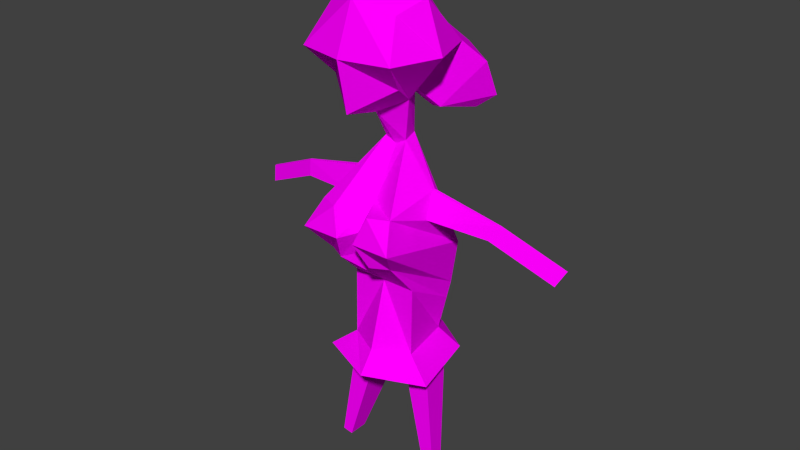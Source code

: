 # Source: irispi.blend  (saved by Blender 2.77.0; exported with 4.5.12 LTS)
import bpy
from mathutils import Matrix  # noqa: F401  (used for matrix-valued properties, if any)

bpy.ops.wm.read_factory_settings(use_empty=True)
scene = bpy.context.scene
scene.name = 'Scene'

# ---- collections
col_collection_1 = bpy.data.collections.new('Collection 1'); scene.collection.children.link(col_collection_1)

# ---- images (referenced by path relative to the original .blend; pixels are not part of the script)
import os
ASSET_DIR = os.environ.get("B2B_ASSET_DIR", "")  # directory of the original .blend (textures are referenced by path, not embedded)
HERE = os.path.dirname(os.path.abspath(__file__))  # packed textures are extracted next to this script under _unpacked/

def load_image(name, relpath, width, height, colorspace="sRGB"):
    """Load a texture the original file referenced (path relative to the .blend, or extracted next to this script)."""
    p = next((c for c in (os.path.join(HERE, relpath), os.path.join(ASSET_DIR, relpath)) if relpath and os.path.exists(c)), "")
    if p:
        img = bpy.data.images.load(p, check_existing=True)
        img.name = name
    else:  # same state as the original file: an image datablock whose file is absent (Cycles renders it pink)
        img = bpy.data.images.new(name, width, height)
        img.source = "FILE"
        img.filepath = "//" + (relpath or name)
    img.colorspace_settings.name = colorspace
    return img
img_colorpalette_jpg_001 = load_image('colorPalette.jpg.001', 'colorPalette.jpg', 1024, 1024, 'sRGB')

# ---- materials (node trees are filled in below, after node groups)
mat_material = bpy.data.materials.new('Material')
mat_material.alpha_threshold = 0.0
mat_material.roughness = 0.5
mat_material.line_color = (0.0, 0.0, 0.0, 1.0)

# ---- material node trees
mat_material.use_nodes = True; mat_material.node_tree.nodes.clear()
_N = mat_material.node_tree.nodes; _L = mat_material.node_tree.links
n0 = _N.new('ShaderNodeOutputMaterial'); n0.name = 'Material Output'; n0.location = (300, 300)
n1 = _N.new('ShaderNodeBsdfDiffuse'); n1.name = 'Diffuse BSDF'; n1.location = (10, 300)
n2 = _N.new('ShaderNodeTexCoord'); n2.name = 'Texture Coordinate'; n2.location = (120, 149)
n3 = _N.new('ShaderNodeTexImage'); n3.name = 'Image Texture'; n3.location = (367, 136)
n3.width = 140
n3.image = img_colorpalette_jpg_001
_L.new(n1.outputs[0], n0.inputs[0])
_L.new(n2.outputs[2], n3.inputs[0])
_L.new(n3.outputs[0], n1.inputs[0])
n0.is_active_output = True

# ---- world
world_world = bpy.data.worlds.new('World'); scene.world = world_world
world_world.color = (0.05088, 0.05088, 0.05088)
world_world.use_sun_shadow = False
world_world.sun_shadow_jitter_overblur = 0.0
world_world.cycles.sampling_method = 'NONE'
world_world.cycles.sample_map_resolution = 256

# ---- meshes
me_cube = bpy.data.meshes.new('Cube')
me_cube.from_pydata([(0.4031, -0.2835, 1.402), (0.1961, 0.06334, 0.9994), (0.2995, 0.3348, 1.702), (0.2995, 0.3065, 1.162), (0.2995, -0.1192, 1.6), (0.1457, -0.067, 1.05), (0.4031, 0.1197, 1.806), (0.4031, 0.5228, 1.402), (0.541, 0.1197, 1.402), (0.07143, -0.1552, 0.6519), (0.09614, -0.0215, 0.6272), (0.4117, -0.2903, -0.2331), (0.3248, 0.4371, 0.198), (0.202, -0.3291, -1.131), (0.2888, 0.1404, -1.131), (0.3729, -0.02975, 0.3061), (0.3761, -0.001859, 0.2995), (0.3798, -0.05793, 0.1084), (0.4078, 0.1028, 0.09874), (0.9543, -0.07304, 0.1659), (0.9537, -0.05648, 0.1616), (0.8904, -0.08977, 0.06733), (0.9008, 0.005669, 0.05306), (1.483, -0.1717, -0.07163), (1.482, -0.1552, -0.0759), (1.419, -0.1885, -0.1702), (1.429, -0.09303, -0.1844), (0.319, -0.2646, -1.327), (0.3761, 0.04894, -1.317), (0.1538, -0.3731, -1.355), (0.1538, 0.04894, -1.355), (0.4806, -0.02337, -2.272), (0.5039, 0.1044, -2.268), (0.4132, -0.06759, -2.284), (0.4132, 0.1044, -2.284), (0.3237, -0.3255, -0.6466), (0.2884, 0.3943, -0.2456), (-0.4031, -0.2835, 1.402), (-0.1961, 0.06334, 0.9994), (9.128e-08, -0.2228, 1.855), (9.128e-08, -0.1613, 0.9994), (-0.2995, 0.3348, 1.702), (-0.2995, 0.3065, 1.162), (-0.2995, -0.1192, 1.6), (-0.1457, -0.067, 1.05), (9.128e-08, 0.5228, 0.9696), (9.128e-08, 0.4509, 1.806), (-0.4031, 0.1197, 1.806), (-0.4031, 0.5228, 1.402), (9.128e-08, 0.6113, 1.402), (-0.541, 0.1197, 1.402), (1.396e-07, -0.6036, 1.402), (9.128e-08, 0.2057, 0.8988), (9.128e-08, 0.1197, 2.012), (-0.07143, -0.1552, 0.6519), (-0.09614, -0.0215, 0.6272), (9.128e-08, -0.2015, 0.6272), (9.128e-08, -0.0215, 0.5778), (-0.4117, -0.2903, -0.2331), (-0.3248, 0.4371, 0.198), (9.128e-08, -0.5568, -0.2331), (1.208e-07, 0.2255, 0.198), (-0.202, -0.3291, -1.131), (-0.2888, 0.1404, -1.131), (9.128e-08, -0.4916, -1.131), (6.78e-08, 0.2959, -1.131), (-0.3729, -0.02975, 0.3061), (-0.3761, -0.001859, 0.2995), (-0.3798, -0.05793, 0.1084), (-0.4078, 0.1028, 0.09874), (-0.9543, -0.07304, 0.1659), (-0.9537, -0.05648, 0.1616), (-0.8904, -0.08977, 0.06733), (-0.9008, 0.005669, 0.05306), (-1.483, -0.1717, -0.07163), (-1.482, -0.1552, -0.0759), (-1.419, -0.1885, -0.1702), (-1.429, -0.09303, -0.1844), (-0.319, -0.2646, -1.327), (-0.3761, 0.04894, -1.317), (-0.1538, -0.3731, -1.355), (-0.1538, 0.04894, -1.355), (-0.4806, -0.02337, -2.272), (-0.5039, 0.1044, -2.268), (-0.4132, -0.06759, -2.284), (-0.4132, 0.1044, -2.284), (-0.3237, -0.3255, -0.6466), (-0.2884, 0.3943, -0.2456), (1.208e-07, 0.1827, -0.2456), (9.128e-08, -0.5587, -0.6466), (0.2822, -0.3268, -0.8118), (1.166e-07, 0.1296, -0.5474), (9.128e-08, -0.5358, -0.8118), (0.2885, 0.1296, -0.5474), (-0.2822, -0.3268, -0.8118), (-0.2885, 0.1296, -0.5474), (0.1624, 0.5133, 0.198), (0.412, 0.5814, -0.02379), (9.583e-08, 0.3698, -0.02379), (0.1442, 0.4706, -0.2456), (-0.1624, 0.5133, 0.198), (-0.412, 0.5814, -0.02379), (-0.1442, 0.4706, -0.2456), (-0.07875, 0.5814, -0.02379), (0.07875, 0.5814, -0.02379), (0.3189, -0.3877, -1.275), (0.4705, 0.2543, -1.275), (-0.3869, -0.3877, -1.275), (-0.5385, 0.2543, -1.275), (-0.03401, -0.6098, -1.275), (-0.03401, 0.4668, -1.275), (0.5293, -0.5699, 0.9343), (0.3108, -0.6687, 0.9343), (0.3108, -0.5322, 0.8099), (0.3897, -0.5031, 0.8255), (-0.5293, -0.5699, 0.9343), (-0.3897, -0.5031, 0.8255), (-0.3108, -0.5322, 0.8099), (-0.3108, -0.6687, 0.9343), (0.1249, -0.7484, 1.234), (0.528, -0.4283, 1.234), (0.1249, -0.3061, 0.8306), (0.2706, -0.2118, 0.881), (-0.2706, -0.2118, 0.881), (-0.528, -0.4283, 1.234), (-0.1249, -0.3061, 0.8306), (-0.1249, -0.7484, 1.234)], [], [(4, 39, 51, 0), (2, 6, 8, 7), (6, 4, 0, 8), (46, 2, 7, 49), (7, 8, 1, 3), (52, 45, 3, 1), (8, 0, 5, 1), (49, 7, 3, 45), (4, 6, 53, 39), (6, 2, 46, 53), (57, 10, 12, 96, 61), (9, 56, 60, 11), (5, 40, 56, 9), (1, 5, 9, 10), (52, 1, 10, 57), (93, 90, 13, 14), (11, 12, 18, 17), (64, 65, 30, 29), (90, 92, 64, 13), (91, 93, 14, 65), (18, 16, 20, 22), (9, 11, 17, 15), (10, 9, 15, 16), (12, 10, 16, 18), (21, 22, 26, 25), (17, 18, 22, 21), (15, 17, 21, 19), (16, 15, 19, 20), (24, 23, 25, 26), (19, 21, 25, 23), (20, 19, 23, 24), (22, 20, 24, 26), (29, 30, 34, 33), (65, 14, 28, 30), (14, 13, 27, 28), (13, 64, 29, 27), (33, 34, 32, 31), (27, 29, 33, 31), (30, 28, 32, 34), (28, 27, 31, 32), (104, 97, 36, 99), (11, 60, 89, 35), (12, 11, 35, 36, 97), (43, 37, 51, 39), (41, 48, 50, 47), (47, 50, 37, 43), (46, 49, 48, 41), (48, 42, 38, 50), (52, 38, 42, 45), (50, 38, 44, 37), (49, 45, 42, 48), (43, 39, 53, 47), (47, 53, 46, 41), (57, 61, 100, 59, 55), (54, 58, 60, 56), (44, 54, 56, 40), (38, 55, 54, 44), (52, 57, 55, 38), (95, 63, 62, 94), (58, 68, 69, 59), (64, 80, 81, 65), (94, 62, 64, 92), (91, 65, 63, 95), (69, 73, 71, 67), (54, 66, 68, 58), (55, 67, 66, 54), (59, 69, 67, 55), (72, 76, 77, 73), (68, 72, 73, 69), (66, 70, 72, 68), (67, 71, 70, 66), (75, 77, 76, 74), (70, 74, 76, 72), (71, 75, 74, 70), (73, 77, 75, 71), (80, 84, 85, 81), (65, 81, 79, 63), (63, 79, 78, 62), (62, 78, 80, 64), (84, 82, 83, 85), (78, 82, 84, 80), (81, 85, 83, 79), (79, 83, 82, 78), (103, 102, 87, 101), (58, 86, 89, 60), (59, 101, 87, 86, 58), (88, 91, 95, 87, 102), (86, 94, 92, 89), (87, 95, 94, 86), (88, 99, 36, 93, 91), (35, 89, 92, 90), (36, 35, 90, 93), (100, 103, 101, 59), (61, 98, 103, 100), (98, 88, 102, 103), (98, 104, 99, 88), (61, 96, 104, 98), (96, 12, 97, 104), (14, 65, 110, 106), (13, 14, 106, 105), (62, 64, 109, 107), (64, 13, 105, 109), (65, 63, 108, 110), (63, 62, 107, 108), (111, 112, 113, 114), (119, 112, 111, 120), (121, 113, 112, 119), (122, 114, 113, 121), (120, 111, 114, 122), (115, 116, 117, 118), (123, 116, 115, 124), (125, 117, 116, 123), (126, 118, 117, 125), (124, 115, 118, 126), (0, 120, 122, 5), (5, 122, 121, 40), (40, 121, 119, 51), (51, 119, 120, 0), (37, 124, 126, 51), (51, 126, 125, 40), (40, 125, 123, 44), (44, 123, 124, 37)])
_uv = me_cube.uv_layers.new(name='UVMap')
_uv.uv.foreach_set('vector', [0.5005, 0.804, 0.5007, 0.8041, 0.5006, 0.8044, 0.5003, 0.8042, 0.4993, 0.8016, 0.4993, 0.8019, 0.499, 0.802, 0.499, 0.8015, 0.4993, 0.8019, 0.4992, 0.8022, 0.4991, 0.8025, 0.499, 0.802, 0.8536, 0.9774, 0.8538, 0.9775, 0.8539, 0.9779, 0.8536, 0.9779, 0.4996, 0.8042, 0.4997, 0.8047, 0.4993, 0.8046, 0.4995, 0.8044, 0.852, 0.9794, 0.852, 0.979, 0.8523, 0.9791, 0.8522, 0.9794, 0.4997, 0.8047, 0.4996, 0.8052, 0.4993, 0.805, 0.4993, 0.8046, 0.8536, 0.9779, 0.8539, 0.9779, 0.8538, 0.9782, 0.8536, 0.9784, 0.5005, 0.804, 0.5005, 0.8036, 0.5009, 0.8037, 0.5007, 0.8041, 0.5011, 0.8025, 0.501, 0.8027, 0.5008, 0.8026, 0.5008, 0.8022, 0.9298, 0.7617, 0.9295, 0.7617, 0.9295, 0.7594, 0.9299, 0.7596, 0.9302, 0.7602, 0.9274, 0.7618, 0.9276, 0.762, 0.9276, 0.7653, 0.9265, 0.7649, 0.8532, 0.9794, 0.8533, 0.9796, 0.8532, 0.98, 0.8531, 0.9799, 0.8523, 0.979, 0.852, 0.979, 0.852, 0.9785, 0.8521, 0.9785, 0.8523, 0.9788, 0.8523, 0.9785, 0.8525, 0.9786, 0.8525, 0.9788, 0.9288, 0.7646, 0.9279, 0.7632, 0.9281, 0.762, 0.9291, 0.7625, 0.9276, 0.7654, 0.9291, 0.7675, 0.9283, 0.7669, 0.928, 0.7668, 0.8525, 0.9785, 0.8531, 0.9785, 0.8529, 0.9788, 0.8526, 0.9788, 0.9265, 0.7671, 0.9273, 0.7674, 0.927, 0.7685, 0.9264, 0.7682, 0.9288, 0.762, 0.9282, 0.762, 0.9282, 0.76, 0.9288, 0.7598, 0.8514, 0.9771, 0.8516, 0.977, 0.8516, 0.9778, 0.8515, 0.9777, 0.9274, 0.7618, 0.9265, 0.7649, 0.9264, 0.7635, 0.9265, 0.7628, 0.9279, 0.7685, 0.9276, 0.7684, 0.9279, 0.7675, 0.928, 0.7675, 0.9291, 0.7675, 0.9279, 0.7685, 0.928, 0.7675, 0.9283, 0.7669, 0.8535, 0.9765, 0.8535, 0.9764, 0.8535, 0.977, 0.8535, 0.977, 0.8531, 0.9765, 0.8533, 0.9765, 0.8532, 0.9771, 0.8532, 0.9771, 0.8514, 0.9785, 0.8512, 0.9784, 0.8513, 0.9778, 0.8514, 0.9777, 0.8518, 0.9772, 0.8518, 0.9773, 0.8518, 0.9768, 0.8518, 0.9768, 0.853, 0.977, 0.853, 0.977, 0.853, 0.9769, 0.8531, 0.9769, 0.8514, 0.9777, 0.8513, 0.9778, 0.8512, 0.977, 0.8513, 0.977, 0.8518, 0.9768, 0.8518, 0.9768, 0.8518, 0.9763, 0.8518, 0.9763, 0.8515, 0.9777, 0.8516, 0.9778, 0.8515, 0.9785, 0.8514, 0.9784, 0.8526, 0.9788, 0.8529, 0.9788, 0.853, 0.98, 0.8529, 0.98, 0.8518, 0.9785, 0.852, 0.9786, 0.852, 0.9789, 0.8518, 0.9788, 0.8522, 0.977, 0.8525, 0.977, 0.8525, 0.9773, 0.8522, 0.9773, 0.8539, 0.977, 0.8537, 0.977, 0.8538, 0.9768, 0.8539, 0.9768, 0.8534, 0.977, 0.8534, 0.9768, 0.8535, 0.9768, 0.8534, 0.977, 0.8539, 0.9768, 0.8538, 0.9768, 0.8537, 0.9757, 0.8538, 0.9757, 0.8518, 0.9788, 0.852, 0.9789, 0.8518, 0.98, 0.8518, 0.98, 0.8522, 0.9773, 0.8525, 0.9773, 0.8523, 0.9785, 0.8522, 0.9785, 0.9303, 0.7589, 0.9296, 0.7584, 0.93, 0.7582, 0.9303, 0.7583, 0.9265, 0.7649, 0.9276, 0.7653, 0.9274, 0.7668, 0.9265, 0.7664, 0.9291, 0.7675, 0.9276, 0.7654, 0.9278, 0.7638, 0.9292, 0.7659, 0.9295, 0.7669, 0.5009, 0.8044, 0.5009, 0.8047, 0.5006, 0.8044, 0.5007, 0.8041, 0.5002, 0.8024, 0.5003, 0.8028, 0.5, 0.8026, 0.5, 0.8022, 0.5011, 0.8041, 0.501, 0.8046, 0.5009, 0.8047, 0.5009, 0.8044, 0.8536, 0.9774, 0.8536, 0.9779, 0.8533, 0.9779, 0.8534, 0.9775, 0.5003, 0.8028, 0.5002, 0.8031, 0.5, 0.8033, 0.5, 0.8026, 0.8528, 0.9783, 0.8528, 0.978, 0.853, 0.9778, 0.8531, 0.9782, 0.5, 0.8026, 0.5, 0.8033, 0.4998, 0.8032, 0.4997, 0.8026, 0.8536, 0.9779, 0.8536, 0.9784, 0.8534, 0.9782, 0.8533, 0.9779, 0.5009, 0.8044, 0.5007, 0.8041, 0.5009, 0.8037, 0.5011, 0.8041, 0.5004, 0.8025, 0.5008, 0.8022, 0.5008, 0.8026, 0.5005, 0.8027, 0.9298, 0.7617, 0.9302, 0.7602, 0.9306, 0.76, 0.9309, 0.7604, 0.9299, 0.762, 0.9263, 0.7685, 0.9253, 0.7654, 0.9264, 0.765, 0.9264, 0.7683, 0.8534, 0.9796, 0.8532, 0.98, 0.8532, 0.98, 0.8533, 0.9796, 0.8528, 0.978, 0.8526, 0.9785, 0.8525, 0.9784, 0.8526, 0.978, 0.8523, 0.9788, 0.8525, 0.9788, 0.8525, 0.9789, 0.8523, 0.979, 0.9306, 0.766, 0.9309, 0.768, 0.9299, 0.7685, 0.9297, 0.7673, 0.9295, 0.7651, 0.9298, 0.7637, 0.9302, 0.7636, 0.9309, 0.763, 0.8535, 0.976, 0.8537, 0.9762, 0.8537, 0.9767, 0.8535, 0.977, 0.9253, 0.7632, 0.9253, 0.762, 0.9259, 0.7618, 0.9261, 0.7629, 0.9288, 0.762, 0.9288, 0.7598, 0.9295, 0.76, 0.9295, 0.762, 0.8514, 0.9799, 0.8515, 0.9793, 0.8516, 0.9793, 0.8515, 0.98, 0.9263, 0.7685, 0.9254, 0.7675, 0.9253, 0.7668, 0.9253, 0.7654, 0.9298, 0.762, 0.9299, 0.763, 0.9298, 0.763, 0.9295, 0.7621, 0.9309, 0.763, 0.9302, 0.7636, 0.9299, 0.763, 0.9298, 0.762, 0.8532, 0.9777, 0.8532, 0.9784, 0.8532, 0.9784, 0.8532, 0.9777, 0.8533, 0.9771, 0.8532, 0.9777, 0.8532, 0.9777, 0.8531, 0.9771, 0.8514, 0.9785, 0.8514, 0.9793, 0.8513, 0.9793, 0.8512, 0.9786, 0.8515, 0.98, 0.8516, 0.9793, 0.8516, 0.9793, 0.8516, 0.98, 0.8531, 0.9768, 0.8531, 0.977, 0.8531, 0.977, 0.8531, 0.9768, 0.8514, 0.9793, 0.8513, 0.98, 0.8512, 0.98, 0.8513, 0.9793, 0.8516, 0.9793, 0.8515, 0.9786, 0.8515, 0.9786, 0.8516, 0.9793, 0.8515, 0.9793, 0.8514, 0.9786, 0.8515, 0.9786, 0.8516, 0.9793, 0.8522, 0.977, 0.8524, 0.9761, 0.8525, 0.9761, 0.8525, 0.977, 0.8516, 0.9785, 0.8516, 0.9782, 0.8518, 0.9782, 0.8518, 0.9784, 0.8522, 0.9773, 0.8521, 0.9774, 0.8519, 0.9774, 0.8518, 0.9773, 0.8517, 0.9787, 0.8518, 0.979, 0.8516, 0.9789, 0.8516, 0.9786, 0.8534, 0.977, 0.8533, 0.977, 0.8533, 0.9768, 0.8534, 0.9768, 0.8518, 0.979, 0.8516, 0.98, 0.8516, 0.98, 0.8516, 0.9789, 0.8516, 0.9782, 0.8516, 0.977, 0.8516, 0.977, 0.8518, 0.9782, 0.8521, 0.9774, 0.8521, 0.9785, 0.852, 0.9785, 0.8519, 0.9774, 0.9306, 0.7591, 0.9309, 0.7587, 0.9312, 0.759, 0.9313, 0.7596, 0.9253, 0.7654, 0.9253, 0.7638, 0.9262, 0.7635, 0.9264, 0.765, 0.9309, 0.763, 0.9313, 0.7636, 0.931, 0.7647, 0.9296, 0.7667, 0.9295, 0.7651, 0.925, 0.7601, 0.925, 0.759, 0.9251, 0.7588, 0.9256, 0.7601, 0.9258, 0.7602, 0.9253, 0.7638, 0.9253, 0.7632, 0.9261, 0.7629, 0.9262, 0.7635, 0.931, 0.7647, 0.9306, 0.766, 0.9297, 0.7673, 0.9296, 0.7667, 0.9259, 0.7605, 0.9267, 0.7604, 0.9265, 0.7606, 0.926, 0.7618, 0.9259, 0.7616, 0.9265, 0.7664, 0.9274, 0.7668, 0.9273, 0.7674, 0.9265, 0.7671, 0.9292, 0.7659, 0.9278, 0.7638, 0.9279, 0.7632, 0.9288, 0.7646, 0.9306, 0.76, 0.9306, 0.7591, 0.9313, 0.7596, 0.9309, 0.7604, 0.925, 0.7617, 0.9254, 0.761, 0.9259, 0.7611, 0.9257, 0.7618, 0.9254, 0.761, 0.925, 0.7601, 0.9258, 0.7602, 0.9259, 0.7611, 0.9263, 0.7596, 0.9268, 0.7595, 0.9267, 0.7604, 0.9259, 0.7605, 0.9259, 0.7589, 0.9266, 0.7588, 0.9268, 0.7595, 0.9263, 0.7596, 0.9299, 0.7596, 0.9295, 0.7594, 0.9296, 0.7584, 0.9303, 0.7589, 0.9268, 0.7611, 0.9271, 0.7601, 0.9276, 0.7599, 0.9272, 0.7618, 0.9249, 0.7674, 0.9248, 0.7656, 0.9252, 0.7651, 0.9253, 0.7675, 0.9278, 0.7597, 0.9277, 0.759, 0.9281, 0.7586, 0.9282, 0.7596, 0.9248, 0.7681, 0.9249, 0.7674, 0.9253, 0.7675, 0.9252, 0.7685, 0.9271, 0.7601, 0.9268, 0.759, 0.9272, 0.7581, 0.9276, 0.7599, 0.9277, 0.7615, 0.9278, 0.7597, 0.9282, 0.7596, 0.9281, 0.762, 0.5003, 0.8042, 0.5006, 0.8044, 0.5005, 0.8048, 0.5004, 0.8047, 0.5006, 0.8044, 0.5006, 0.8044, 0.5003, 0.8042, 0.5003, 0.8042, 0.5005, 0.8048, 0.5005, 0.8048, 0.5006, 0.8044, 0.5006, 0.8044, 0.5004, 0.8047, 0.5004, 0.8047, 0.5005, 0.8048, 0.5005, 0.8048, 0.5003, 0.8042, 0.5003, 0.8042, 0.5004, 0.8047, 0.5004, 0.8047, 0.5009, 0.8047, 0.5006, 0.8048, 0.5005, 0.8048, 0.5006, 0.8044, 0.5006, 0.8048, 0.5006, 0.8048, 0.5009, 0.8047, 0.5009, 0.8047, 0.5005, 0.8048, 0.5005, 0.8048, 0.5006, 0.8048, 0.5006, 0.8048, 0.5006, 0.8044, 0.5006, 0.8044, 0.5005, 0.8048, 0.5005, 0.8048, 0.5009, 0.8047, 0.5009, 0.8047, 0.5006, 0.8044, 0.5006, 0.8044, 0.5003, 0.8042, 0.5003, 0.8042, 0.5004, 0.8047, 0.5004, 0.8047, 0.5004, 0.8047, 0.5004, 0.8047, 0.5005, 0.8048, 0.5005, 0.8048, 0.5005, 0.8048, 0.5005, 0.8048, 0.5006, 0.8044, 0.5006, 0.8044, 0.5006, 0.8044, 0.5006, 0.8044, 0.5003, 0.8042, 0.5003, 0.8042, 0.5009, 0.8047, 0.5009, 0.8047, 0.5006, 0.8044, 0.5006, 0.8044, 0.5006, 0.8044, 0.5006, 0.8044, 0.5005, 0.8048, 0.5005, 0.8048, 0.5005, 0.8048, 0.5005, 0.8048, 0.5006, 0.8048, 0.5006, 0.8048, 0.5006, 0.8048, 0.5006, 0.8048, 0.5009, 0.8047, 0.5009, 0.8047])
me_cube.materials.append(mat_material)
me_cube.use_remesh_preserve_volume = False
me_cube.use_remesh_preserve_attributes = False
me_cube.use_mirror_vertex_groups = False
me_cube.update()
arm_armature_001 = bpy.data.armatures.new('Armature.001')  # bones are not reproduced

# ---- objects
ob_armature = bpy.data.objects.new('Armature', arm_armature_001)
ob_irispi = bpy.data.objects.new('irispi', me_cube)

# ---- transforms, parenting, visibility, modifiers, constraints
ob_armature.location = (0.0, 0.0, 0.2786)
ob_armature.scale = (0.663, 0.663, 0.663)
ob_armature.hide_viewport = True
ob_armature.show_in_front = True
ob_armature.lineart.crease_threshold = 0.0
ob_irispi.parent = ob_armature
ob_irispi.matrix_parent_inverse = Matrix(((1.508, 0.0, 0.0, 0.0), (0.0, 1.508, 0.0, 0.0), (0.0, 0.0, 1.508, -0.4203), (0.0, 0.0, 0.0, 1.0)))
ob_irispi.location = (7.05e-08, 0.0528, 1.02)
ob_irispi.rotation_euler = (0.0, -0.0, 3.142)
ob_irispi.scale = (0.417, 0.417, 0.417)
ob_irispi.lock_rotations_4d = False
ob_irispi.empty_display_type = 'ARROWS'
ob_irispi.lineart.crease_threshold = 0.0
_vg = ob_irispi.vertex_groups.new(name='Torso')
for _i, _w in zip([11, 12, 13, 14, 17, 18, 27, 29, 30, 35, 36, 58, 59, 60, 61, 62, 63, 64, 65, 68, 69, 78, 80, 81, 86, 87, 88, 89, 90, 91, 92, 93, 94, 95, 96, 97, 98, 99, 100, 101, 102, 103, 104, 105, 106, 107, 108, 109, 110], [0.7512, 0.4633, 0.5914, 0.03864, 0.06794, 0.08897, 0.1261, 0.1799, 0.0629, 0.8784, 0.7201, 0.7525, 0.4652, 0.8549, 0.5022, 0.5966, 0.07161, 0.6313, 0.7032, 0.07251, 0.09252, 0.1323, 0.1863, 0.07396, 0.8796, 0.7244, 0.8442, 0.8934, 0.7349, 0.7737, 0.7623, 0.3793, 0.7381, 0.398, 0.4828, 0.5917, 0.6732, 0.7821, 0.4837, 0.5948, 0.7843, 0.634, 0.6325, 0.5914, 0.03864, 0.5966, 0.07161, 0.6313, 0.7032]): _vg.add([_i], _w, 'REPLACE')
_vg = ob_irispi.vertex_groups.new(name='Chest')
for _i, _w in zip([12, 18, 36, 59, 61, 69, 87, 88, 91, 93, 95, 96, 97, 98, 99, 100, 101, 102, 103, 104], [0.3249, 0.04902, 0.08668, 0.3255, 0.442, 0.0511, 0.08695, 0.0666, 0.0333, 0.04334, 0.04348, 0.3835, 0.2058, 0.2543, 0.07664, 0.3837, 0.2062, 0.07678, 0.2303, 0.23]): _vg.add([_i], _w, 'REPLACE')
_vg = ob_irispi.vertex_groups.new(name='Arm.R')
for _i, _w in zip([55, 58, 59, 60, 66, 67, 68, 69, 70, 71, 72, 73, 86, 87, 94, 95, 100, 101, 102, 103], [0.03194, 0.2337, 0.2424, 0.0377, 0.9431, 0.9464, 0.8965, 0.8442, 0.9874, 0.9883, 0.9946, 0.9984, 0.03724, 0.05696, 0.01862, 0.02848, 0.1212, 0.1497, 0.02848, 0.07485]): _vg.add([_i], _w, 'REPLACE')
_vg = ob_irispi.vertex_groups.new(name='Hand.R')
for _i, _w in zip([74, 75, 76, 77], [0.985, 0.9823, 0.9804, 0.9888]): _vg.add([_i], _w, 'REPLACE')
_vg = ob_irispi.vertex_groups.new(name='Neck')
for _i, _w in zip([1, 3, 9, 10, 15, 16, 38, 40, 42, 45, 52, 54, 55, 56, 57, 60, 66, 67, 113, 117, 121, 125], [0.03143, 0.02366, 0.9646, 0.9507, 0.04506, 0.03875, 0.03142, 0.02592, 0.02365, 0.01799, 0.124, 0.9646, 0.9505, 0.9616, 0.9984, 0.01976, 0.03842, 0.03166, 0.02592, 0.02592, 0.02592, 0.02592]): _vg.add([_i], _w, 'REPLACE')
_vg = ob_irispi.vertex_groups.new(name='Head')
for _i, _w in zip([0, 1, 2, 3, 4, 5, 6, 7, 8, 37, 38, 39, 40, 41, 42, 43, 44, 45, 46, 47, 48, 49, 50, 51, 52, 53, 111, 112, 113, 114, 115, 116, 117, 118, 119, 120, 121, 122, 123, 124, 125, 126], [0.9963, 0.9575, 0.9977, 0.9616, 0.9982, 0.9777, 0.9986, 0.9912, 0.9938, 0.9963, 0.9575, 0.9989, 0.9608, 0.9977, 0.9616, 0.9982, 0.9777, 0.9646, 0.9986, 0.9986, 0.9912, 0.9918, 0.9938, 0.9951, 0.8712, 0.9995, 0.9963, 0.9951, 0.9608, 0.9777, 0.9963, 0.9777, 0.9608, 0.9951, 0.9951, 0.9963, 0.9608, 0.9777, 0.9777, 0.9963, 0.9608, 0.9951]): _vg.add([_i], _w, 'REPLACE')
_vg = ob_irispi.vertex_groups.new(name='Arm.L')
for _i, _w in zip([10, 11, 12, 15, 16, 17, 18, 19, 20, 21, 22, 35, 36, 60, 90, 93, 96, 97, 99, 104], [0.03157, 0.2352, 0.2442, 0.9396, 0.9426, 0.9024, 0.8485, 0.9869, 0.9879, 0.9948, 0.9989, 0.03776, 0.05726, 0.03827, 0.01888, 0.02863, 0.1221, 0.1507, 0.02863, 0.07536]): _vg.add([_i], _w, 'REPLACE')
_vg = ob_irispi.vertex_groups.new(name='Hand.L')
for _i, _w in zip([23, 24, 25, 26], [0.9875, 0.9851, 0.9831, 0.9916]): _vg.add([_i], _w, 'REPLACE')
_vg = ob_irispi.vertex_groups.new(name='UpperLeg.R')
for _i, _w in zip([13, 29, 62, 63, 64, 65, 78, 79, 80, 81, 86, 87, 88, 89, 90, 91, 92, 94, 95, 98, 99, 101, 102, 103, 104, 105, 107, 108, 109, 110], [0.03073, 0.0164, 0.3503, 0.9156, 0.1771, 0.1428, 0.821, 0.9979, 0.7593, 0.8928, 0.06059, 0.1363, 0.02298, 0.01979, 0.01536, 0.08289, 0.09845, 0.2055, 0.526, 0.01149, 0.01149, 0.06814, 0.07962, 0.03981, 0.005744, 0.03073, 0.3503, 0.9156, 0.1771, 0.1428]): _vg.add([_i], _w, 'REPLACE')
_vg = ob_irispi.vertex_groups.new(name='LowerLeg.R')
for _i, _w in zip([78, 82, 83, 84, 85], [0.008732, 0.9896, 0.9977, 0.9764, 0.9972]): _vg.add([_i], _w, 'REPLACE')
_vg = ob_irispi.vertex_groups.new(name='UpperLeg.L')
for _i, _w in zip([13, 14, 27, 28, 29, 30, 35, 36, 62, 64, 65, 80, 88, 89, 90, 91, 92, 93, 94, 97, 98, 99, 102, 103, 104, 105, 106, 107, 109, 110], [0.3572, 0.9479, 0.8293, 0.9962, 0.7685, 0.909, 0.06198, 0.1412, 0.03338, 0.1801, 0.1478, 0.01982, 0.02576, 0.02116, 0.2096, 0.08676, 0.1006, 0.5446, 0.01669, 0.07061, 0.01288, 0.08349, 0.01288, 0.00644, 0.04175, 0.3572, 0.9479, 0.03338, 0.1801, 0.1478]): _vg.add([_i], _w, 'REPLACE')
_vg = ob_irispi.vertex_groups.new(name='LowerLeg.L')
for _i, _w in zip([27, 31, 32, 33, 34], [0.007023, 0.9901, 0.9964, 0.9782, 0.9981]): _vg.add([_i], _w, 'REPLACE')
_vg = ob_irispi.vertex_groups.new(name='Floor')
_m = ob_irispi.modifiers.new('Armature', 'ARMATURE')
_m.object = ob_armature

# ---- collection membership
col_collection_1.objects.link(ob_armature)
col_collection_1.objects.link(ob_irispi)

# ---- scene / render settings (as saved in the file)
scene.frame_start = 1; scene.frame_end = 250; scene.frame_set(0)
scene.render.engine = 'CYCLES'
scene.render.resolution_percentage = 50
scene.render.dither_intensity = 0.0
scene.cycles.use_denoising = False
scene.cycles.samples = 10
scene.cycles.sampling_pattern = 'TABULATED_SOBOL'
scene.cycles.light_sampling_threshold = 0.0
scene.cycles.use_adaptive_sampling = False
scene.cycles.use_light_tree = False
scene.cycles.blur_glossy = 0.0
scene.cycles.pixel_filter_type = 'GAUSSIAN'
scene.cycles.sample_clamp_indirect = 0.0
scene.view_settings.view_transform = 'Standard'
bpy.context.view_layer.update()

# ---- added for rendering (the .blend has no active camera and no usable light): camera, sun
cam_auto = bpy.data.cameras.new('AutoCamera')
cam_auto.lens = 50.0
cam_auto.sensor_width = 36.0
cam_auto.clip_end = 1000.0
ob_auto_camera = bpy.data.objects.new('AutoCamera', cam_auto)
scene.collection.objects.link(ob_auto_camera)
ob_auto_camera.location = (2.08682, -2.42276, 2.63109)
ob_auto_camera.rotation_euler = (1.09748, -7.21219e-08, 0.694738)
scene.camera = ob_auto_camera
light_auto_sun = bpy.data.lights.new('AutoSun', 'SUN')
light_auto_sun.energy = 3.0
light_auto_sun.angle = 0.0523599
ob_auto_sun = bpy.data.objects.new('AutoSun', light_auto_sun)
scene.collection.objects.link(ob_auto_sun)
ob_auto_sun.rotation_euler = (0.872665, 0.174533, 0.523599)
bpy.context.view_layer.update()
